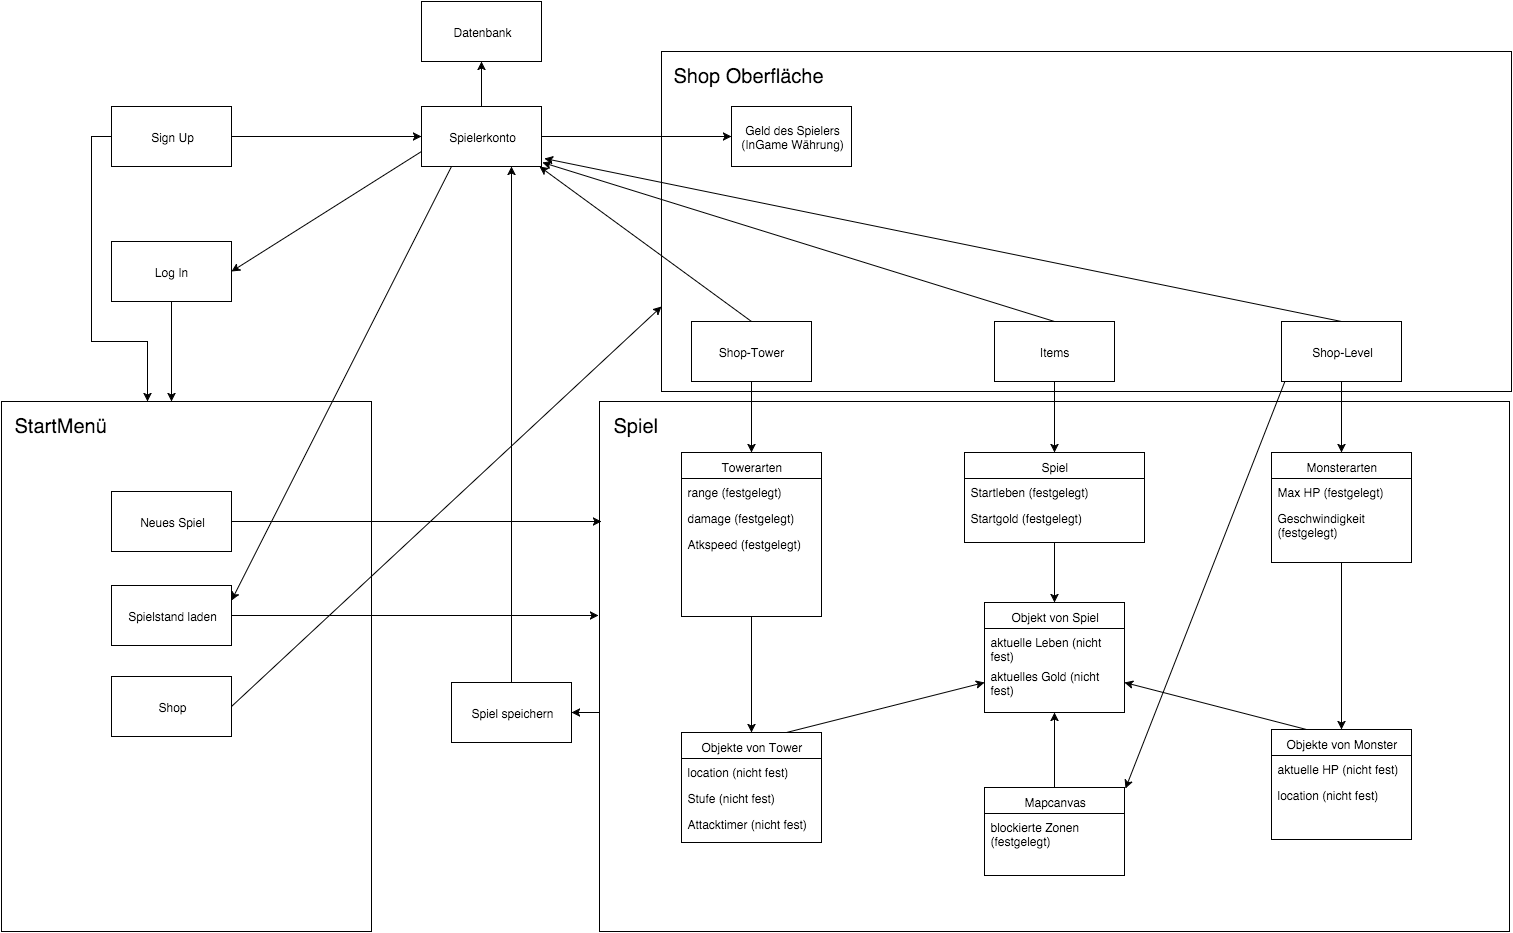

The diagram above was exported from draw.io. Its source (the exported page's mxGraphModel, read from the mxfile embedded in the PNG):
<mxGraphModel dx="1194" dy="1905" grid="1" gridSize="10" guides="1" tooltips="1" connect="1" arrows="1" fold="1" page="1" pageScale="1" pageWidth="826" pageHeight="1169" background="#ffffff" math="0">
  <root>
    <mxCell id="0" />
    <mxCell id="1" parent="0" />
    <mxCell id="132" value="" style="whiteSpace=wrap;html=1;rounded=0;shadow=0;glass=0;strokeColor=#000000;" vertex="1" parent="1">
      <mxGeometry x="790" y="-40" width="850" height="340" as="geometry" />
    </mxCell>
    <mxCell id="113" value="" style="group" vertex="1" connectable="0" parent="1">
      <mxGeometry x="130" y="310" width="370" height="530" as="geometry" />
    </mxCell>
    <mxCell id="111" value="" style="whiteSpace=wrap;html=1;rounded=0;shadow=0;glass=0;strokeColor=#000000;" vertex="1" parent="113">
      <mxGeometry width="370" height="530" as="geometry" />
    </mxCell>
    <mxCell id="112" value="&lt;font style=&quot;font-size: 20px&quot;&gt;StartMenü&lt;/font&gt;" style="text;html=1;resizable=0;points=[];autosize=1;align=left;verticalAlign=top;spacingTop=-4;" vertex="1" parent="113">
      <mxGeometry x="10.673076923076923" y="10" width="110" height="20" as="geometry" />
    </mxCell>
    <mxCell id="102" value="Spielstand laden" style="whiteSpace=wrap;html=1;rounded=0;shadow=0;glass=0;strokeColor=#000000;" vertex="1" parent="113">
      <mxGeometry x="110" y="184" width="120" height="60" as="geometry" />
    </mxCell>
    <mxCell id="103" value="Neues Spiel" style="whiteSpace=wrap;html=1;rounded=0;shadow=0;glass=0;strokeColor=#000000;" vertex="1" parent="113">
      <mxGeometry x="110" y="90" width="120" height="60" as="geometry" />
    </mxCell>
    <mxCell id="114" value="Shop" style="whiteSpace=wrap;html=1;rounded=0;shadow=0;glass=0;strokeColor=#000000;" vertex="1" parent="113">
      <mxGeometry x="110" y="275" width="120" height="60" as="geometry" />
    </mxCell>
    <mxCell id="118" style="rounded=0;html=1;exitX=0.001;exitY=0.587;entryX=1;entryY=0.5;startArrow=none;startFill=0;endArrow=classic;endFill=1;jettySize=auto;orthogonalLoop=1;strokeColor=#000000;exitPerimeter=0;" edge="1" parent="1" source="100" target="104">
      <mxGeometry relative="1" as="geometry" />
    </mxCell>
    <mxCell id="100" value="" style="whiteSpace=wrap;html=1;rounded=0;shadow=0;glass=0;strokeColor=#000000;" vertex="1" parent="1">
      <mxGeometry x="728" y="310" width="910" height="530" as="geometry" />
    </mxCell>
    <mxCell id="61" value="" style="edgeStyle=none;rounded=0;html=1;exitX=0.5;exitY=1;entryX=0.5;entryY=0;jettySize=auto;orthogonalLoop=1;fontColor=#000000;" parent="1" source="3" target="8" edge="1">
      <mxGeometry relative="1" as="geometry" />
    </mxCell>
    <mxCell id="3" value="&lt;font color=&quot;#000000&quot;&gt;Towerarten&lt;/font&gt;" style="swimlane;html=1;fontStyle=0;childLayout=stackLayout;horizontal=1;startSize=26;fillColor=none;horizontalStack=0;resizeParent=1;resizeLast=0;collapsible=1;marginBottom=0;swimlaneFillColor=#ffffff;fontColor=#00FF00;" parent="1" vertex="1">
      <mxGeometry x="810" y="361" width="140" height="164" as="geometry">
        <mxRectangle x="40" y="140" width="70" height="26" as="alternateBounds" />
      </mxGeometry>
    </mxCell>
    <mxCell id="4" value="range (festgelegt)" style="text;html=1;strokeColor=none;fillColor=none;align=left;verticalAlign=top;spacingLeft=4;spacingRight=4;whiteSpace=wrap;overflow=hidden;rotatable=0;points=[[0,0.5],[1,0.5]];portConstraint=eastwest;" parent="3" vertex="1">
      <mxGeometry y="26" width="140" height="26" as="geometry" />
    </mxCell>
    <mxCell id="5" value="damage (festgelegt)" style="text;html=1;strokeColor=none;fillColor=none;align=left;verticalAlign=top;spacingLeft=4;spacingRight=4;whiteSpace=wrap;overflow=hidden;rotatable=0;points=[[0,0.5],[1,0.5]];portConstraint=eastwest;" parent="3" vertex="1">
      <mxGeometry y="52" width="140" height="26" as="geometry" />
    </mxCell>
    <mxCell id="6" value="Atkspeed (festgelegt)" style="text;html=1;strokeColor=none;fillColor=none;align=left;verticalAlign=top;spacingLeft=4;spacingRight=4;whiteSpace=wrap;overflow=hidden;rotatable=0;points=[[0,0.5],[1,0.5]];portConstraint=eastwest;" parent="3" vertex="1">
      <mxGeometry y="78" width="140" height="26" as="geometry" />
    </mxCell>
    <mxCell id="140" style="edgeStyle=none;rounded=0;html=1;exitX=0.75;exitY=0;entryX=0;entryY=0.5;startArrow=none;startFill=0;endArrow=classic;endFill=1;jettySize=auto;orthogonalLoop=1;strokeColor=#000000;" edge="1" parent="1" source="8" target="56">
      <mxGeometry relative="1" as="geometry" />
    </mxCell>
    <mxCell id="8" value="&lt;font color=&quot;#000000&quot;&gt;Objekte von Tower&lt;/font&gt;" style="swimlane;html=1;fontStyle=0;childLayout=stackLayout;horizontal=1;startSize=26;fillColor=none;horizontalStack=0;resizeParent=1;resizeLast=0;collapsible=1;marginBottom=0;swimlaneFillColor=#ffffff;fontColor=#00FF00;" parent="1" vertex="1">
      <mxGeometry x="810" y="641" width="140" height="110" as="geometry" />
    </mxCell>
    <mxCell id="9" value="location (nicht fest)" style="text;html=1;strokeColor=none;fillColor=none;align=left;verticalAlign=top;spacingLeft=4;spacingRight=4;whiteSpace=wrap;overflow=hidden;rotatable=0;points=[[0,0.5],[1,0.5]];portConstraint=eastwest;" parent="8" vertex="1">
      <mxGeometry y="26" width="140" height="26" as="geometry" />
    </mxCell>
    <mxCell id="10" value="Stufe (nicht fest)" style="text;html=1;strokeColor=none;fillColor=none;align=left;verticalAlign=top;spacingLeft=4;spacingRight=4;whiteSpace=wrap;overflow=hidden;rotatable=0;points=[[0,0.5],[1,0.5]];portConstraint=eastwest;" parent="8" vertex="1">
      <mxGeometry y="52" width="140" height="26" as="geometry" />
    </mxCell>
    <mxCell id="11" value="Attacktimer (nicht fest)" style="text;html=1;strokeColor=none;fillColor=none;align=left;verticalAlign=top;spacingLeft=4;spacingRight=4;whiteSpace=wrap;overflow=hidden;rotatable=0;points=[[0,0.5],[1,0.5]];portConstraint=eastwest;" parent="8" vertex="1">
      <mxGeometry y="78" width="140" height="26" as="geometry" />
    </mxCell>
    <mxCell id="62" style="edgeStyle=none;rounded=0;html=1;exitX=0.5;exitY=1;entryX=0.5;entryY=0;jettySize=auto;orthogonalLoop=1;fontColor=#000000;" parent="1" source="17" target="22" edge="1">
      <mxGeometry relative="1" as="geometry" />
    </mxCell>
    <mxCell id="17" value="&lt;font color=&quot;#000000&quot;&gt;Monsterarten&lt;/font&gt;" style="swimlane;html=1;fontStyle=0;childLayout=stackLayout;horizontal=1;startSize=26;fillColor=none;horizontalStack=0;resizeParent=1;resizeLast=0;collapsible=1;marginBottom=0;swimlaneFillColor=#ffffff;fontColor=#00FF00;" parent="1" vertex="1">
      <mxGeometry x="1400" y="361" width="140" height="110" as="geometry">
        <mxRectangle x="40" y="140" width="70" height="26" as="alternateBounds" />
      </mxGeometry>
    </mxCell>
    <mxCell id="18" value="&lt;div&gt;Max HP (festgelegt)&lt;/div&gt;" style="text;html=1;strokeColor=none;fillColor=none;align=left;verticalAlign=top;spacingLeft=4;spacingRight=4;whiteSpace=wrap;overflow=hidden;rotatable=0;points=[[0,0.5],[1,0.5]];portConstraint=eastwest;" parent="17" vertex="1">
      <mxGeometry y="26" width="140" height="26" as="geometry" />
    </mxCell>
    <mxCell id="19" value="Geschwindigkeit&lt;div&gt;(festgelegt)&lt;/div&gt;" style="text;html=1;strokeColor=none;fillColor=none;align=left;verticalAlign=top;spacingLeft=4;spacingRight=4;whiteSpace=wrap;overflow=hidden;rotatable=0;points=[[0,0.5],[1,0.5]];portConstraint=eastwest;" parent="17" vertex="1">
      <mxGeometry y="52" width="140" height="38" as="geometry" />
    </mxCell>
    <mxCell id="142" style="edgeStyle=none;rounded=0;html=1;exitX=0.25;exitY=0;entryX=1;entryY=0.5;startArrow=none;startFill=0;endArrow=classic;endFill=1;jettySize=auto;orthogonalLoop=1;strokeColor=#000000;" edge="1" parent="1" source="22" target="56">
      <mxGeometry relative="1" as="geometry" />
    </mxCell>
    <mxCell id="22" value="&lt;font color=&quot;#000000&quot;&gt;Objekte von Monster&lt;/font&gt;" style="swimlane;html=1;fontStyle=0;childLayout=stackLayout;horizontal=1;startSize=26;fillColor=none;horizontalStack=0;resizeParent=1;resizeLast=0;collapsible=1;marginBottom=0;swimlaneFillColor=#ffffff;fontColor=#00FF00;" parent="1" vertex="1">
      <mxGeometry x="1400" y="638" width="140" height="110" as="geometry">
        <mxRectangle x="40" y="140" width="70" height="26" as="alternateBounds" />
      </mxGeometry>
    </mxCell>
    <mxCell id="23" value="&lt;div&gt;aktuelle HP (nicht fest)&lt;/div&gt;" style="text;html=1;strokeColor=none;fillColor=none;align=left;verticalAlign=top;spacingLeft=4;spacingRight=4;whiteSpace=wrap;overflow=hidden;rotatable=0;points=[[0,0.5],[1,0.5]];portConstraint=eastwest;" parent="22" vertex="1">
      <mxGeometry y="26" width="140" height="26" as="geometry" />
    </mxCell>
    <mxCell id="24" value="location (nicht fest)" style="text;html=1;strokeColor=none;fillColor=none;align=left;verticalAlign=top;spacingLeft=4;spacingRight=4;whiteSpace=wrap;overflow=hidden;rotatable=0;points=[[0,0.5],[1,0.5]];portConstraint=eastwest;" parent="22" vertex="1">
      <mxGeometry y="52" width="140" height="26" as="geometry" />
    </mxCell>
    <mxCell id="44" style="edgeStyle=none;rounded=0;html=1;exitX=0.5;exitY=1;jettySize=auto;orthogonalLoop=1;fontColor=#000000;" parent="1" source="37" target="54" edge="1">
      <mxGeometry relative="1" as="geometry">
        <mxPoint x="1320" y="573" as="targetPoint" />
      </mxGeometry>
    </mxCell>
    <mxCell id="37" value="&lt;font color=&quot;#000000&quot;&gt;Spiel&lt;/font&gt;" style="swimlane;html=1;fontStyle=0;childLayout=stackLayout;horizontal=1;startSize=26;fillColor=none;horizontalStack=0;resizeParent=1;resizeLast=0;collapsible=1;marginBottom=0;swimlaneFillColor=#ffffff;fontColor=#00FF00;" parent="1" vertex="1">
      <mxGeometry x="1093" y="361" width="180" height="90" as="geometry">
        <mxRectangle x="40" y="140" width="70" height="26" as="alternateBounds" />
      </mxGeometry>
    </mxCell>
    <mxCell id="38" value="&lt;div&gt;Startleben (festgelegt)&lt;/div&gt;" style="text;html=1;strokeColor=none;fillColor=none;align=left;verticalAlign=top;spacingLeft=4;spacingRight=4;whiteSpace=wrap;overflow=hidden;rotatable=0;points=[[0,0.5],[1,0.5]];portConstraint=eastwest;" parent="37" vertex="1">
      <mxGeometry y="26" width="180" height="26" as="geometry" />
    </mxCell>
    <mxCell id="39" value="Startgold (festgelegt)" style="text;html=1;strokeColor=none;fillColor=none;align=left;verticalAlign=top;spacingLeft=4;spacingRight=4;whiteSpace=wrap;overflow=hidden;rotatable=0;points=[[0,0.5],[1,0.5]];portConstraint=eastwest;" parent="37" vertex="1">
      <mxGeometry y="52" width="180" height="26" as="geometry" />
    </mxCell>
    <mxCell id="141" style="edgeStyle=none;rounded=0;html=1;exitX=0.5;exitY=0;entryX=0.5;entryY=1;startArrow=none;startFill=0;endArrow=classic;endFill=1;jettySize=auto;orthogonalLoop=1;strokeColor=#000000;" edge="1" parent="1" source="45" target="54">
      <mxGeometry relative="1" as="geometry" />
    </mxCell>
    <mxCell id="45" value="&lt;font color=&quot;#000000&quot;&gt;Mapcanvas&lt;/font&gt;" style="swimlane;html=1;fontStyle=0;childLayout=stackLayout;horizontal=1;startSize=26;fillColor=none;horizontalStack=0;resizeParent=1;resizeLast=0;collapsible=1;marginBottom=0;swimlaneFillColor=#ffffff;fontColor=#00FF00;" parent="1" vertex="1">
      <mxGeometry x="1113" y="696" width="140" height="88" as="geometry">
        <mxRectangle x="40" y="140" width="70" height="26" as="alternateBounds" />
      </mxGeometry>
    </mxCell>
    <mxCell id="46" value="blockierte Zonen&lt;div&gt;(festgelegt)&lt;/div&gt;" style="text;html=1;strokeColor=none;fillColor=none;align=left;verticalAlign=top;spacingLeft=4;spacingRight=4;whiteSpace=wrap;overflow=hidden;rotatable=0;points=[[0,0.5],[1,0.5]];portConstraint=eastwest;" parent="45" vertex="1">
      <mxGeometry y="26" width="140" height="44" as="geometry" />
    </mxCell>
    <mxCell id="54" value="Objekt von Spiel" style="swimlane;html=1;fontStyle=0;childLayout=stackLayout;horizontal=1;startSize=26;fillColor=none;horizontalStack=0;resizeParent=1;resizeLast=0;collapsible=1;marginBottom=0;swimlaneFillColor=#ffffff;" parent="1" vertex="1">
      <mxGeometry x="1113" y="511" width="140" height="110" as="geometry" />
    </mxCell>
    <mxCell id="55" value="aktuelle Leben (nicht fest)" style="text;html=1;strokeColor=none;fillColor=none;align=left;verticalAlign=top;spacingLeft=4;spacingRight=4;whiteSpace=wrap;overflow=hidden;rotatable=0;points=[[0,0.5],[1,0.5]];portConstraint=eastwest;" parent="54" vertex="1">
      <mxGeometry y="26" width="140" height="34" as="geometry" />
    </mxCell>
    <mxCell id="56" value="aktuelles Gold (nicht fest)" style="text;html=1;strokeColor=none;fillColor=none;align=left;verticalAlign=top;spacingLeft=4;spacingRight=4;whiteSpace=wrap;overflow=hidden;rotatable=0;points=[[0,0.5],[1,0.5]];portConstraint=eastwest;" parent="54" vertex="1">
      <mxGeometry y="60" width="140" height="40" as="geometry" />
    </mxCell>
    <mxCell id="91" style="edgeStyle=none;rounded=0;html=1;exitX=0.5;exitY=1;entryX=0.5;entryY=0;startArrow=none;startFill=0;endArrow=classic;endFill=1;jettySize=auto;orthogonalLoop=1;strokeColor=#000000;" edge="1" parent="1" source="93" target="3">
      <mxGeometry relative="1" as="geometry">
        <mxPoint x="880" y="260" as="sourcePoint" />
      </mxGeometry>
    </mxCell>
    <mxCell id="92" style="edgeStyle=none;rounded=0;html=1;exitX=0.5;exitY=1;entryX=0.5;entryY=0;startArrow=none;startFill=0;endArrow=classic;endFill=1;jettySize=auto;orthogonalLoop=1;strokeColor=#000000;" edge="1" parent="1" source="94" target="17">
      <mxGeometry relative="1" as="geometry">
        <mxPoint x="1470" y="257" as="sourcePoint" />
      </mxGeometry>
    </mxCell>
    <mxCell id="134" style="rounded=0;html=1;exitX=0.5;exitY=0;entryX=0.983;entryY=1;entryPerimeter=0;startArrow=none;startFill=0;endArrow=classic;endFill=1;jettySize=auto;orthogonalLoop=1;strokeColor=#000000;" edge="1" parent="1" source="93" target="121">
      <mxGeometry relative="1" as="geometry" />
    </mxCell>
    <mxCell id="93" value="Shop-Tower" style="whiteSpace=wrap;html=1;rounded=0;shadow=0;glass=0;strokeColor=#000000;" vertex="1" parent="1">
      <mxGeometry x="820" y="230" width="120" height="60" as="geometry" />
    </mxCell>
    <mxCell id="99" style="edgeStyle=none;rounded=0;html=1;exitX=0.025;exitY=1.017;entryX=1.007;entryY=0.011;startArrow=none;startFill=0;endArrow=classic;endFill=1;jettySize=auto;orthogonalLoop=1;strokeColor=#000000;entryPerimeter=0;exitPerimeter=0;" edge="1" parent="1" source="94" target="45">
      <mxGeometry relative="1" as="geometry" />
    </mxCell>
    <mxCell id="136" style="edgeStyle=none;rounded=0;html=1;exitX=0.5;exitY=0;entryX=1.025;entryY=0.867;entryPerimeter=0;startArrow=none;startFill=0;endArrow=classic;endFill=1;jettySize=auto;orthogonalLoop=1;strokeColor=#000000;" edge="1" parent="1" source="94" target="121">
      <mxGeometry relative="1" as="geometry" />
    </mxCell>
    <mxCell id="94" value="Shop-Level" style="whiteSpace=wrap;html=1;rounded=0;shadow=0;glass=0;strokeColor=#000000;" vertex="1" parent="1">
      <mxGeometry x="1410" y="230" width="120" height="60" as="geometry" />
    </mxCell>
    <mxCell id="98" style="edgeStyle=none;rounded=0;html=1;exitX=0.5;exitY=1;entryX=0.5;entryY=0;startArrow=none;startFill=0;endArrow=classic;endFill=1;jettySize=auto;orthogonalLoop=1;strokeColor=#000000;" edge="1" parent="1" source="96" target="37">
      <mxGeometry relative="1" as="geometry" />
    </mxCell>
    <mxCell id="135" style="edgeStyle=none;rounded=0;html=1;exitX=0.5;exitY=0;entryX=1.008;entryY=0.933;entryPerimeter=0;startArrow=none;startFill=0;endArrow=classic;endFill=1;jettySize=auto;orthogonalLoop=1;strokeColor=#000000;" edge="1" parent="1" source="96" target="121">
      <mxGeometry relative="1" as="geometry" />
    </mxCell>
    <mxCell id="96" value="Items" style="whiteSpace=wrap;html=1;rounded=0;shadow=0;glass=0;strokeColor=#000000;" vertex="1" parent="1">
      <mxGeometry x="1123" y="230" width="120" height="60" as="geometry" />
    </mxCell>
    <mxCell id="101" value="&lt;font style=&quot;font-size: 20px&quot;&gt;Spiel&lt;/font&gt;" style="text;html=1;resizable=0;points=[];autosize=1;align=left;verticalAlign=top;spacingTop=-4;" vertex="1" parent="1">
      <mxGeometry x="740" y="320" width="60" height="20" as="geometry" />
    </mxCell>
    <mxCell id="130" style="edgeStyle=none;rounded=0;html=1;exitX=0.5;exitY=1;entryX=0.459;entryY=0;entryPerimeter=0;startArrow=none;startFill=0;endArrow=classic;endFill=1;jettySize=auto;orthogonalLoop=1;strokeColor=#000000;" edge="1" parent="1" source="105" target="111">
      <mxGeometry relative="1" as="geometry" />
    </mxCell>
    <mxCell id="105" value="Log In" style="whiteSpace=wrap;html=1;rounded=0;shadow=0;glass=0;strokeColor=#000000;" vertex="1" parent="1">
      <mxGeometry x="240" y="150" width="120" height="60" as="geometry" />
    </mxCell>
    <mxCell id="125" style="rounded=0;html=1;exitX=1;exitY=0.5;entryX=0;entryY=0.5;startArrow=none;startFill=0;endArrow=classic;endFill=1;jettySize=auto;orthogonalLoop=1;strokeColor=#000000;" edge="1" parent="1" source="106" target="121">
      <mxGeometry relative="1" as="geometry" />
    </mxCell>
    <mxCell id="131" style="edgeStyle=orthogonalEdgeStyle;rounded=0;html=1;exitX=0;exitY=0.5;startArrow=none;startFill=0;endArrow=classic;endFill=1;jettySize=auto;orthogonalLoop=1;strokeColor=#000000;" edge="1" parent="1" source="106">
      <mxGeometry relative="1" as="geometry">
        <mxPoint x="276" y="310" as="targetPoint" />
        <Array as="points">
          <mxPoint x="220" y="45" />
          <mxPoint x="220" y="250" />
          <mxPoint x="276" y="250" />
        </Array>
      </mxGeometry>
    </mxCell>
    <mxCell id="106" value="Sign Up" style="whiteSpace=wrap;html=1;rounded=0;shadow=0;glass=0;strokeColor=#000000;" vertex="1" parent="1">
      <mxGeometry x="240" y="15" width="120" height="60" as="geometry" />
    </mxCell>
    <mxCell id="108" value="Geld des Spielers&lt;div&gt;(InGame Währung)&lt;/div&gt;" style="whiteSpace=wrap;html=1;rounded=0;shadow=0;glass=0;strokeColor=#000000;" vertex="1" parent="1">
      <mxGeometry x="860" y="15" width="120" height="60" as="geometry" />
    </mxCell>
    <mxCell id="120" style="edgeStyle=none;rounded=0;html=1;exitX=0.5;exitY=0;startArrow=none;startFill=0;endArrow=classic;endFill=1;jettySize=auto;orthogonalLoop=1;strokeColor=#000000;entryX=0.75;entryY=1;" edge="1" parent="1" source="104" target="121">
      <mxGeometry relative="1" as="geometry">
        <mxPoint x="380" y="190" as="targetPoint" />
      </mxGeometry>
    </mxCell>
    <mxCell id="104" value="Spiel speichern" style="whiteSpace=wrap;html=1;rounded=0;shadow=0;glass=0;strokeColor=#000000;" vertex="1" parent="1">
      <mxGeometry x="580" y="591" width="120" height="60" as="geometry" />
    </mxCell>
    <mxCell id="116" value="Datenbank" style="whiteSpace=wrap;html=1;rounded=0;shadow=0;glass=0;strokeColor=#000000;" vertex="1" parent="1">
      <mxGeometry x="550" y="-90" width="120" height="60" as="geometry" />
    </mxCell>
    <mxCell id="122" style="edgeStyle=none;rounded=0;html=1;exitX=0.5;exitY=0;entryX=0.5;entryY=1;startArrow=none;startFill=0;endArrow=classic;endFill=1;jettySize=auto;orthogonalLoop=1;strokeColor=#000000;" edge="1" parent="1" source="121" target="116">
      <mxGeometry relative="1" as="geometry" />
    </mxCell>
    <mxCell id="126" style="edgeStyle=none;rounded=0;html=1;exitX=0;exitY=0.75;entryX=1;entryY=0.5;startArrow=none;startFill=0;endArrow=classic;endFill=1;jettySize=auto;orthogonalLoop=1;strokeColor=#000000;" edge="1" parent="1" source="121" target="105">
      <mxGeometry relative="1" as="geometry" />
    </mxCell>
    <mxCell id="129" style="edgeStyle=none;rounded=0;html=1;exitX=0.25;exitY=1;entryX=1;entryY=0.25;startArrow=none;startFill=0;endArrow=classic;endFill=1;jettySize=auto;orthogonalLoop=1;strokeColor=#000000;" edge="1" parent="1" source="121" target="102">
      <mxGeometry relative="1" as="geometry" />
    </mxCell>
    <mxCell id="137" style="edgeStyle=none;rounded=0;html=1;exitX=1;exitY=0.5;entryX=0;entryY=0.5;startArrow=none;startFill=0;endArrow=classic;endFill=1;jettySize=auto;orthogonalLoop=1;strokeColor=#000000;" edge="1" parent="1" source="121" target="108">
      <mxGeometry relative="1" as="geometry" />
    </mxCell>
    <mxCell id="121" value="Spielerkonto" style="whiteSpace=wrap;html=1;" vertex="1" parent="1">
      <mxGeometry x="550" y="15" width="120" height="60" as="geometry" />
    </mxCell>
    <mxCell id="123" style="edgeStyle=none;rounded=0;html=1;exitX=1;exitY=0.5;entryX=0.002;entryY=0.226;entryPerimeter=0;startArrow=none;startFill=0;endArrow=classic;endFill=1;jettySize=auto;orthogonalLoop=1;strokeColor=#000000;" edge="1" parent="1" source="103" target="100">
      <mxGeometry relative="1" as="geometry" />
    </mxCell>
    <mxCell id="133" value="&lt;font style=&quot;font-size: 20px&quot;&gt;Shop Oberfläche&lt;/font&gt;" style="text;html=1;resizable=0;points=[];autosize=1;align=left;verticalAlign=top;spacingTop=-4;" vertex="1" parent="1">
      <mxGeometry x="800" y="-30" width="170" height="20" as="geometry" />
    </mxCell>
    <mxCell id="138" style="edgeStyle=none;rounded=0;html=1;exitX=1;exitY=0.5;entryX=-0.001;entryY=0.404;entryPerimeter=0;startArrow=none;startFill=0;endArrow=classic;endFill=1;jettySize=auto;orthogonalLoop=1;strokeColor=#000000;" edge="1" parent="1" source="102" target="100">
      <mxGeometry relative="1" as="geometry" />
    </mxCell>
    <mxCell id="139" style="edgeStyle=none;rounded=0;html=1;exitX=1;exitY=0.5;entryX=0;entryY=0.75;startArrow=none;startFill=0;endArrow=classic;endFill=1;jettySize=auto;orthogonalLoop=1;strokeColor=#000000;" edge="1" parent="1" source="114" target="132">
      <mxGeometry relative="1" as="geometry" />
    </mxCell>
  </root>
</mxGraphModel>